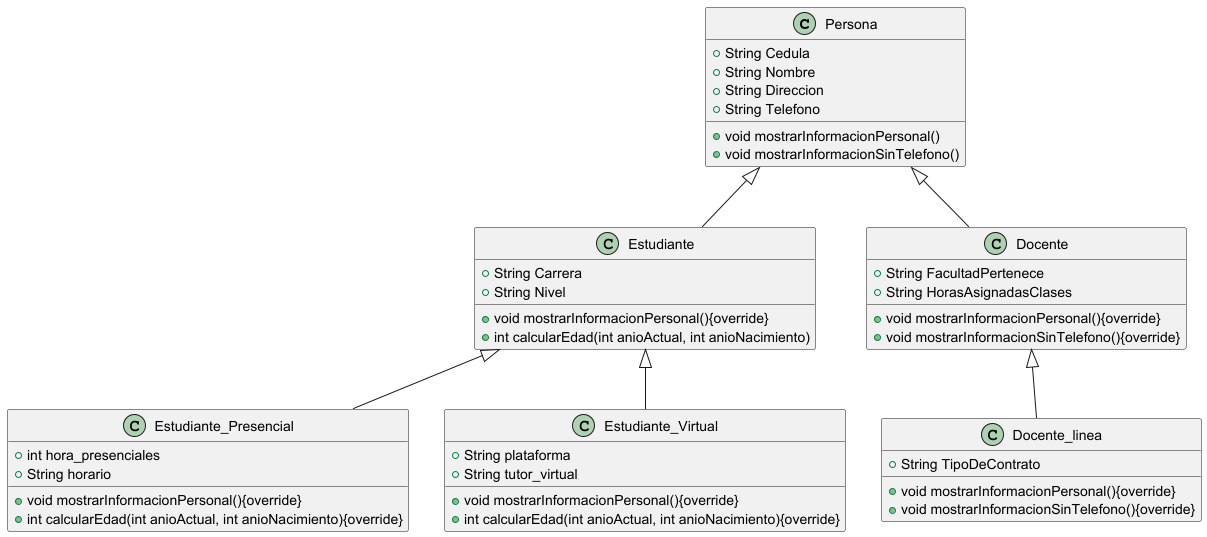

The diagram above was rendered by PlantUML. Its source (embedded in the PNG):
@startuml
class Persona{
+ String Cedula
+ String Nombre
+ String Direccion
+ String Telefono
+ void mostrarInformacionPersonal()
+ void mostrarInformacionSinTelefono()
}

class Estudiante extends Persona{
+ String Carrera
+ String Nivel
+ void mostrarInformacionPersonal(){override}
+ int calcularEdad(int anioActual, int anioNacimiento)
}

class Docente extends Persona{
+ String FacultadPertenece
+ String HorasAsignadasClases
+ void mostrarInformacionPersonal(){override}
+ void mostrarInformacionSinTelefono(){override}
}

class Docente_linea extends Docente{
+ String TipoDeContrato
+ void mostrarInformacionPersonal(){override}
+ void mostrarInformacionSinTelefono(){override}
}

class Estudiante_Presencial extends Estudiante{
+ int hora_presenciales
+ String horario
+ void mostrarInformacionPersonal(){override}
+ int calcularEdad(int anioActual, int anioNacimiento){override}
}
class Estudiante_Virtual extends Estudiante{
+ String plataforma
+ String tutor_virtual
+ void mostrarInformacionPersonal(){override}
+ int calcularEdad(int anioActual, int anioNacimiento){override}
}
@enduml